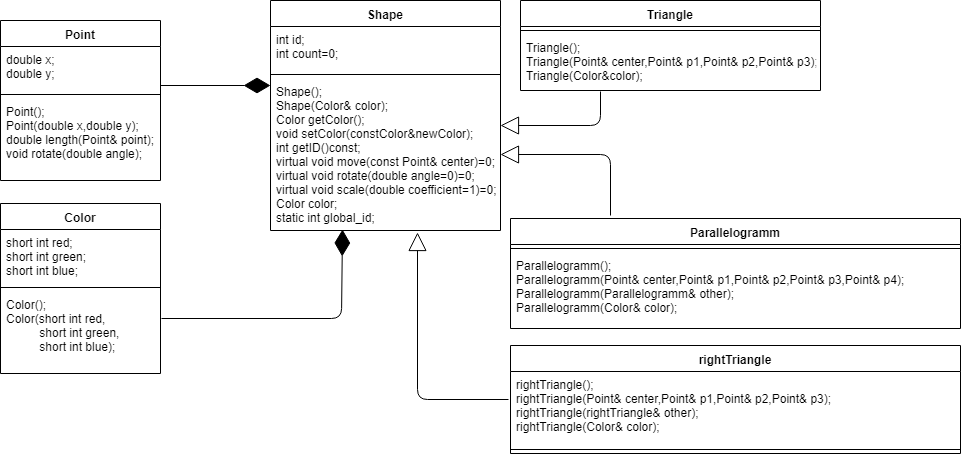

The diagram above was exported from draw.io. Its source (the exported page's mxGraphModel, read from the mxfile embedded in the PNG):
<mxGraphModel dx="840" dy="452" grid="1" gridSize="10" guides="1" tooltips="1" connect="1" arrows="1" fold="1" page="1" pageScale="1" pageWidth="827" pageHeight="1169" math="0" shadow="0">
  <root>
    <mxCell id="0" />
    <mxCell id="1" parent="0" />
    <mxCell id="pnA2DyZ6VgWDQG4yEnHm-1" value="Shape" style="swimlane;fontStyle=1;align=center;verticalAlign=top;childLayout=stackLayout;horizontal=1;startSize=26;horizontalStack=0;resizeParent=1;resizeParentMax=0;resizeLast=0;collapsible=1;marginBottom=0;" parent="1" vertex="1">
      <mxGeometry x="310" y="5" width="230" height="230" as="geometry" />
    </mxCell>
    <mxCell id="pnA2DyZ6VgWDQG4yEnHm-2" value="int id;&#10;int count=0;" style="text;strokeColor=none;fillColor=none;align=left;verticalAlign=top;spacingLeft=4;spacingRight=4;overflow=hidden;rotatable=0;points=[[0,0.5],[1,0.5]];portConstraint=eastwest;" parent="pnA2DyZ6VgWDQG4yEnHm-1" vertex="1">
      <mxGeometry y="26" width="230" height="44" as="geometry" />
    </mxCell>
    <mxCell id="pnA2DyZ6VgWDQG4yEnHm-3" value="" style="line;strokeWidth=1;fillColor=none;align=left;verticalAlign=middle;spacingTop=-1;spacingLeft=3;spacingRight=3;rotatable=0;labelPosition=right;points=[];portConstraint=eastwest;" parent="pnA2DyZ6VgWDQG4yEnHm-1" vertex="1">
      <mxGeometry y="70" width="230" height="8" as="geometry" />
    </mxCell>
    <mxCell id="pnA2DyZ6VgWDQG4yEnHm-4" value="Shape();&#10;Shape(Color&amp; color);&#10;Color getColor();&#10;void setColor(constColor&amp;newColor);&#10;int getID()const;&#10;virtual void move(const Point&amp; center)=0;&#10;virtual void rotate(double angle=0)=0;&#10;virtual void scale(double coefficient=1)=0;&#10;Color color;&#10;static int global_id;" style="text;strokeColor=none;fillColor=none;align=left;verticalAlign=top;spacingLeft=4;spacingRight=4;overflow=hidden;rotatable=0;points=[[0,0.5],[1,0.5]];portConstraint=eastwest;fontStyle=0" parent="pnA2DyZ6VgWDQG4yEnHm-1" vertex="1">
      <mxGeometry y="78" width="230" height="152" as="geometry" />
    </mxCell>
    <mxCell id="pnA2DyZ6VgWDQG4yEnHm-7" value="Triangle" style="swimlane;fontStyle=1;align=center;verticalAlign=top;childLayout=stackLayout;horizontal=1;startSize=26;horizontalStack=0;resizeParent=1;resizeParentMax=0;resizeLast=0;collapsible=1;marginBottom=0;" parent="1" vertex="1">
      <mxGeometry x="560" y="5" width="300" height="90" as="geometry" />
    </mxCell>
    <mxCell id="pnA2DyZ6VgWDQG4yEnHm-9" value="" style="line;strokeWidth=1;fillColor=none;align=left;verticalAlign=middle;spacingTop=-1;spacingLeft=3;spacingRight=3;rotatable=0;labelPosition=right;points=[];portConstraint=eastwest;" parent="pnA2DyZ6VgWDQG4yEnHm-7" vertex="1">
      <mxGeometry y="26" width="300" height="8" as="geometry" />
    </mxCell>
    <mxCell id="pnA2DyZ6VgWDQG4yEnHm-10" value="Triangle();&#10;Triangle(Point&amp; center,Point&amp; p1,Point&amp; p2,Point&amp; p3);&#10;Triangle(Color&amp;color);" style="text;strokeColor=none;fillColor=none;align=left;verticalAlign=top;spacingLeft=4;spacingRight=4;overflow=hidden;rotatable=0;points=[[0,0.5],[1,0.5]];portConstraint=eastwest;" parent="pnA2DyZ6VgWDQG4yEnHm-7" vertex="1">
      <mxGeometry y="34" width="300" height="56" as="geometry" />
    </mxCell>
    <mxCell id="pnA2DyZ6VgWDQG4yEnHm-11" value="Parallelogramm" style="swimlane;fontStyle=1;align=center;verticalAlign=top;childLayout=stackLayout;horizontal=1;startSize=26;horizontalStack=0;resizeParent=1;resizeParentMax=0;resizeLast=0;collapsible=1;marginBottom=0;" parent="1" vertex="1">
      <mxGeometry x="550" y="223" width="450" height="110" as="geometry" />
    </mxCell>
    <mxCell id="pnA2DyZ6VgWDQG4yEnHm-13" value="" style="line;strokeWidth=1;fillColor=none;align=left;verticalAlign=middle;spacingTop=-1;spacingLeft=3;spacingRight=3;rotatable=0;labelPosition=right;points=[];portConstraint=eastwest;" parent="pnA2DyZ6VgWDQG4yEnHm-11" vertex="1">
      <mxGeometry y="26" width="450" height="8" as="geometry" />
    </mxCell>
    <mxCell id="pnA2DyZ6VgWDQG4yEnHm-14" value="Parallelogramm();&#10;Parallelogramm(Point&amp; center,Point&amp; p1,Point&amp; p2,Point&amp; p3,Point&amp; p4);&#10;Parallelogramm(Parallelogramm&amp; other);&#10;Parallelogramm(Color&amp; color);" style="text;strokeColor=none;fillColor=none;align=left;verticalAlign=top;spacingLeft=4;spacingRight=4;overflow=hidden;rotatable=0;points=[[0,0.5],[1,0.5]];portConstraint=eastwest;" parent="pnA2DyZ6VgWDQG4yEnHm-11" vertex="1">
      <mxGeometry y="34" width="450" height="76" as="geometry" />
    </mxCell>
    <mxCell id="pnA2DyZ6VgWDQG4yEnHm-15" value="rightTriangle" style="swimlane;fontStyle=1;align=center;verticalAlign=top;childLayout=stackLayout;horizontal=1;startSize=26;horizontalStack=0;resizeParent=1;resizeParentMax=0;resizeLast=0;collapsible=1;marginBottom=0;" parent="1" vertex="1">
      <mxGeometry x="550" y="350" width="450" height="108" as="geometry" />
    </mxCell>
    <mxCell id="pnA2DyZ6VgWDQG4yEnHm-16" value="rightTriangle();&#10;rightTriangle(Point&amp; center,Point&amp; p1,Point&amp; p2,Point&amp; p3);&#10;rightTriangle(rightTriangle&amp; other);&#10;rightTriangle(Color&amp; color);" style="text;strokeColor=none;fillColor=none;align=left;verticalAlign=top;spacingLeft=4;spacingRight=4;overflow=hidden;rotatable=0;points=[[0,0.5],[1,0.5]];portConstraint=eastwest;" parent="pnA2DyZ6VgWDQG4yEnHm-15" vertex="1">
      <mxGeometry y="26" width="450" height="74" as="geometry" />
    </mxCell>
    <mxCell id="pnA2DyZ6VgWDQG4yEnHm-17" value="" style="line;strokeWidth=1;fillColor=none;align=left;verticalAlign=middle;spacingTop=-1;spacingLeft=3;spacingRight=3;rotatable=0;labelPosition=right;points=[];portConstraint=eastwest;" parent="pnA2DyZ6VgWDQG4yEnHm-15" vertex="1">
      <mxGeometry y="100" width="450" height="8" as="geometry" />
    </mxCell>
    <mxCell id="pnA2DyZ6VgWDQG4yEnHm-23" value="Point" style="swimlane;fontStyle=1;align=center;verticalAlign=top;childLayout=stackLayout;horizontal=1;startSize=26;horizontalStack=0;resizeParent=1;resizeParentMax=0;resizeLast=0;collapsible=1;marginBottom=0;" parent="1" vertex="1">
      <mxGeometry x="40" y="25" width="160" height="160" as="geometry" />
    </mxCell>
    <mxCell id="pnA2DyZ6VgWDQG4yEnHm-24" value="double x;&#10;double y;" style="text;strokeColor=none;fillColor=none;align=left;verticalAlign=top;spacingLeft=4;spacingRight=4;overflow=hidden;rotatable=0;points=[[0,0.5],[1,0.5]];portConstraint=eastwest;" parent="pnA2DyZ6VgWDQG4yEnHm-23" vertex="1">
      <mxGeometry y="26" width="160" height="44" as="geometry" />
    </mxCell>
    <mxCell id="pnA2DyZ6VgWDQG4yEnHm-25" value="" style="line;strokeWidth=1;fillColor=none;align=left;verticalAlign=middle;spacingTop=-1;spacingLeft=3;spacingRight=3;rotatable=0;labelPosition=right;points=[];portConstraint=eastwest;" parent="pnA2DyZ6VgWDQG4yEnHm-23" vertex="1">
      <mxGeometry y="70" width="160" height="8" as="geometry" />
    </mxCell>
    <mxCell id="pnA2DyZ6VgWDQG4yEnHm-26" value="Point();&#10;Point(double x,double y);&#10;double length(Point&amp; point);&#10;void rotate(double angle);" style="text;strokeColor=none;fillColor=none;align=left;verticalAlign=top;spacingLeft=4;spacingRight=4;overflow=hidden;rotatable=0;points=[[0,0.5],[1,0.5]];portConstraint=eastwest;" parent="pnA2DyZ6VgWDQG4yEnHm-23" vertex="1">
      <mxGeometry y="78" width="160" height="82" as="geometry" />
    </mxCell>
    <mxCell id="pnA2DyZ6VgWDQG4yEnHm-29" value="" style="endArrow=diamondThin;endFill=1;endSize=24;html=1;exitX=1.006;exitY=0.329;exitDx=0;exitDy=0;exitPerimeter=0;entryX=0.313;entryY=0.993;entryDx=0;entryDy=0;entryPerimeter=0;" parent="1" target="pnA2DyZ6VgWDQG4yEnHm-4" edge="1" source="pnA2DyZ6VgWDQG4yEnHm-22">
      <mxGeometry width="160" relative="1" as="geometry">
        <mxPoint x="260" y="240" as="sourcePoint" />
        <mxPoint x="380" y="268" as="targetPoint" />
        <Array as="points">
          <mxPoint x="381" y="323" />
        </Array>
      </mxGeometry>
    </mxCell>
    <mxCell id="pnA2DyZ6VgWDQG4yEnHm-31" value="" style="endArrow=diamondThin;endFill=1;endSize=24;html=1;" parent="1" edge="1">
      <mxGeometry width="160" relative="1" as="geometry">
        <mxPoint x="200" y="90" as="sourcePoint" />
        <mxPoint x="310" y="90" as="targetPoint" />
      </mxGeometry>
    </mxCell>
    <mxCell id="pnA2DyZ6VgWDQG4yEnHm-32" value="" style="endArrow=block;endSize=16;endFill=0;html=1;" parent="1" edge="1">
      <mxGeometry x="-0.5394" y="62" width="160" relative="1" as="geometry">
        <mxPoint x="640" y="96" as="sourcePoint" />
        <mxPoint x="540" y="130" as="targetPoint" />
        <Array as="points">
          <mxPoint x="640" y="130" />
        </Array>
        <mxPoint x="59" y="-48" as="offset" />
      </mxGeometry>
    </mxCell>
    <mxCell id="pnA2DyZ6VgWDQG4yEnHm-33" value="" style="endArrow=block;endSize=16;endFill=0;html=1;entryX=1;entryY=0.5;entryDx=0;entryDy=0;" parent="1" target="pnA2DyZ6VgWDQG4yEnHm-4" edge="1">
      <mxGeometry x="-0.39" y="-60" width="160" relative="1" as="geometry">
        <mxPoint x="650" y="220" as="sourcePoint" />
        <mxPoint x="810" y="190" as="targetPoint" />
        <Array as="points">
          <mxPoint x="650" y="159" />
        </Array>
        <mxPoint x="60" y="60" as="offset" />
      </mxGeometry>
    </mxCell>
    <mxCell id="pnA2DyZ6VgWDQG4yEnHm-34" value="" style="endArrow=block;endSize=16;endFill=0;html=1;exitX=-0.004;exitY=0.378;exitDx=0;exitDy=0;entryX=0.639;entryY=1.013;entryDx=0;entryDy=0;entryPerimeter=0;exitPerimeter=0;" parent="1" source="pnA2DyZ6VgWDQG4yEnHm-16" edge="1" target="pnA2DyZ6VgWDQG4yEnHm-4">
      <mxGeometry width="160" relative="1" as="geometry">
        <mxPoint x="350" y="280" as="sourcePoint" />
        <mxPoint x="456" y="266" as="targetPoint" />
        <Array as="points">
          <mxPoint x="457" y="404" />
        </Array>
      </mxGeometry>
    </mxCell>
    <mxCell id="pnA2DyZ6VgWDQG4yEnHm-19" value="Color" style="swimlane;fontStyle=1;align=center;verticalAlign=top;childLayout=stackLayout;horizontal=1;startSize=26;horizontalStack=0;resizeParent=1;resizeParentMax=0;resizeLast=0;collapsible=1;marginBottom=0;" parent="1" vertex="1">
      <mxGeometry x="40" y="208" width="160" height="170" as="geometry" />
    </mxCell>
    <mxCell id="pnA2DyZ6VgWDQG4yEnHm-20" value="short int red;&#10;short int green;&#10;short int blue;" style="text;strokeColor=none;fillColor=none;align=left;verticalAlign=top;spacingLeft=4;spacingRight=4;overflow=hidden;rotatable=0;points=[[0,0.5],[1,0.5]];portConstraint=eastwest;" parent="pnA2DyZ6VgWDQG4yEnHm-19" vertex="1">
      <mxGeometry y="26" width="160" height="54" as="geometry" />
    </mxCell>
    <mxCell id="pnA2DyZ6VgWDQG4yEnHm-21" value="" style="line;strokeWidth=1;fillColor=none;align=left;verticalAlign=middle;spacingTop=-1;spacingLeft=3;spacingRight=3;rotatable=0;labelPosition=right;points=[];portConstraint=eastwest;" parent="pnA2DyZ6VgWDQG4yEnHm-19" vertex="1">
      <mxGeometry y="80" width="160" height="8" as="geometry" />
    </mxCell>
    <mxCell id="pnA2DyZ6VgWDQG4yEnHm-22" value="Color();&#10;Color(short int red, &#10;          short int green,&#10;          short int blue);" style="text;strokeColor=none;fillColor=none;align=left;verticalAlign=top;spacingLeft=4;spacingRight=4;overflow=hidden;rotatable=0;points=[[0,0.5],[1,0.5]];portConstraint=eastwest;" parent="pnA2DyZ6VgWDQG4yEnHm-19" vertex="1">
      <mxGeometry y="88" width="160" height="82" as="geometry" />
    </mxCell>
  </root>
</mxGraphModel>